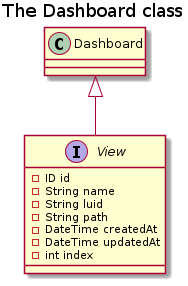

The diagram above was rendered by PlantUML. Its source (embedded in the PNG):
@startuml

!includesub view-class.plantuml!CLASSDESCRIPTION


title The Dashboard class


!startsub CLASSDESCRIPTION
class Dashboard
!endsub


Dashboard <|-- View

@enduml